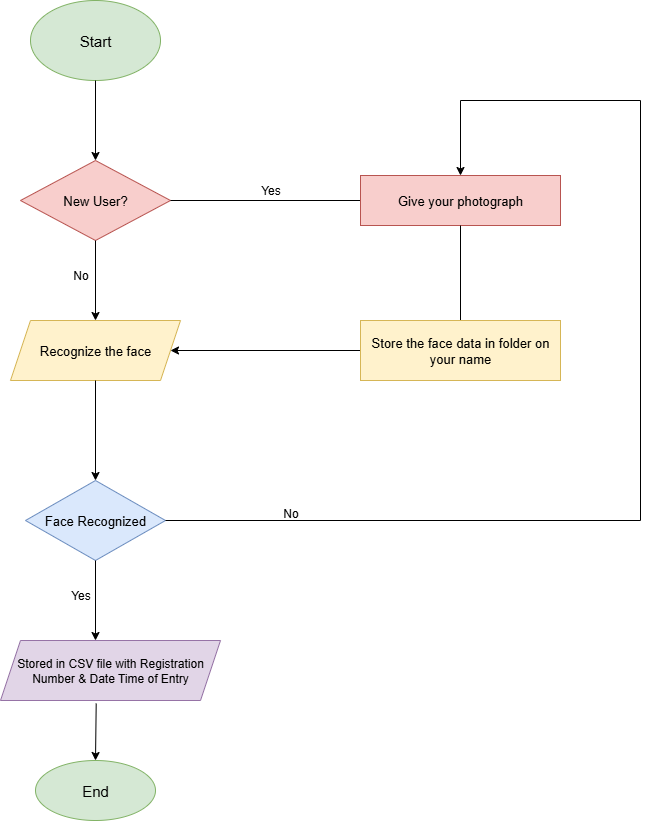

The diagram above was exported from draw.io. Its source (the exported page's mxGraphModel, read from the mxfile embedded in the PNG):
<mxGraphModel dx="1580" dy="869" grid="1" gridSize="10" guides="1" tooltips="1" connect="1" arrows="1" fold="1" page="1" pageScale="1" pageWidth="827" pageHeight="1169" math="0" shadow="0">
  <root>
    <mxCell id="0" />
    <mxCell id="1" parent="0" />
    <mxCell id="kU0S_IhtROTz18n0cKo2-1" value="&lt;font style=&quot;font-size: 15px;&quot;&gt;Start&lt;/font&gt;" style="ellipse;whiteSpace=wrap;html=1;fillColor=#d5e8d4;strokeColor=#82b366;" vertex="1" parent="1">
      <mxGeometry x="110" y="40" width="130" height="80" as="geometry" />
    </mxCell>
    <mxCell id="kU0S_IhtROTz18n0cKo2-2" value="" style="endArrow=classic;html=1;rounded=0;exitX=0.5;exitY=1;exitDx=0;exitDy=0;" edge="1" parent="1" source="kU0S_IhtROTz18n0cKo2-1">
      <mxGeometry width="50" height="50" relative="1" as="geometry">
        <mxPoint x="180" y="130" as="sourcePoint" />
        <mxPoint x="175" y="200" as="targetPoint" />
      </mxGeometry>
    </mxCell>
    <mxCell id="kU0S_IhtROTz18n0cKo2-3" value="&lt;font style=&quot;font-size: 13px;&quot;&gt;New User?&lt;/font&gt;" style="rhombus;whiteSpace=wrap;html=1;fillColor=#f8cecc;strokeColor=#b85450;" vertex="1" parent="1">
      <mxGeometry x="100" y="200" width="150" height="80" as="geometry" />
    </mxCell>
    <mxCell id="kU0S_IhtROTz18n0cKo2-4" value="" style="endArrow=classic;html=1;rounded=0;exitX=0.5;exitY=1;exitDx=0;exitDy=0;" edge="1" parent="1" source="kU0S_IhtROTz18n0cKo2-3">
      <mxGeometry width="50" height="50" relative="1" as="geometry">
        <mxPoint x="390" y="270" as="sourcePoint" />
        <mxPoint x="175" y="360" as="targetPoint" />
      </mxGeometry>
    </mxCell>
    <mxCell id="kU0S_IhtROTz18n0cKo2-5" value="&lt;font style=&quot;font-size: 13px;&quot;&gt;Recognize the face&lt;/font&gt;" style="shape=parallelogram;perimeter=parallelogramPerimeter;whiteSpace=wrap;html=1;fixedSize=1;fillColor=#fff2cc;strokeColor=#d6b656;" vertex="1" parent="1">
      <mxGeometry x="90" y="360" width="170" height="60" as="geometry" />
    </mxCell>
    <mxCell id="kU0S_IhtROTz18n0cKo2-6" value="" style="endArrow=classic;html=1;rounded=0;exitX=0.5;exitY=1;exitDx=0;exitDy=0;entryX=0.5;entryY=0;entryDx=0;entryDy=0;" edge="1" parent="1" source="kU0S_IhtROTz18n0cKo2-5" target="kU0S_IhtROTz18n0cKo2-7">
      <mxGeometry width="50" height="50" relative="1" as="geometry">
        <mxPoint x="170" y="430" as="sourcePoint" />
        <mxPoint x="175" y="510" as="targetPoint" />
      </mxGeometry>
    </mxCell>
    <mxCell id="kU0S_IhtROTz18n0cKo2-7" value="&lt;font style=&quot;font-size: 13px;&quot;&gt;Face Recognized&lt;/font&gt;" style="rhombus;whiteSpace=wrap;html=1;fillColor=#dae8fc;strokeColor=#6c8ebf;" vertex="1" parent="1">
      <mxGeometry x="105" y="520" width="140" height="80" as="geometry" />
    </mxCell>
    <mxCell id="kU0S_IhtROTz18n0cKo2-8" value="" style="endArrow=classic;html=1;rounded=0;exitX=0.5;exitY=1;exitDx=0;exitDy=0;" edge="1" parent="1" source="kU0S_IhtROTz18n0cKo2-7">
      <mxGeometry width="50" height="50" relative="1" as="geometry">
        <mxPoint x="390" y="630" as="sourcePoint" />
        <mxPoint x="175" y="680" as="targetPoint" />
      </mxGeometry>
    </mxCell>
    <mxCell id="kU0S_IhtROTz18n0cKo2-9" value="Stored in CSV file with Registration Number &amp;amp; Date Time of Entry" style="shape=parallelogram;perimeter=parallelogramPerimeter;whiteSpace=wrap;html=1;fixedSize=1;fillColor=#e1d5e7;strokeColor=#9673a6;" vertex="1" parent="1">
      <mxGeometry x="80" y="680" width="220" height="60" as="geometry" />
    </mxCell>
    <mxCell id="kU0S_IhtROTz18n0cKo2-11" value="" style="endArrow=classic;html=1;rounded=0;exitX=0.435;exitY=1.049;exitDx=0;exitDy=0;exitPerimeter=0;" edge="1" parent="1" source="kU0S_IhtROTz18n0cKo2-9" target="kU0S_IhtROTz18n0cKo2-12">
      <mxGeometry width="50" height="50" relative="1" as="geometry">
        <mxPoint x="390" y="710" as="sourcePoint" />
        <mxPoint x="176" y="830" as="targetPoint" />
      </mxGeometry>
    </mxCell>
    <mxCell id="kU0S_IhtROTz18n0cKo2-12" value="&lt;font style=&quot;font-size: 15px;&quot;&gt;End&lt;/font&gt;" style="ellipse;whiteSpace=wrap;html=1;fillColor=#d5e8d4;strokeColor=#82b366;" vertex="1" parent="1">
      <mxGeometry x="115" y="800" width="120" height="60" as="geometry" />
    </mxCell>
    <mxCell id="kU0S_IhtROTz18n0cKo2-14" value="" style="endArrow=none;html=1;rounded=0;exitX=1;exitY=0.5;exitDx=0;exitDy=0;" edge="1" parent="1" source="kU0S_IhtROTz18n0cKo2-3" target="kU0S_IhtROTz18n0cKo2-15">
      <mxGeometry width="50" height="50" relative="1" as="geometry">
        <mxPoint x="390" y="230" as="sourcePoint" />
        <mxPoint x="380" y="240" as="targetPoint" />
      </mxGeometry>
    </mxCell>
    <mxCell id="kU0S_IhtROTz18n0cKo2-15" value="&lt;font style=&quot;font-size: 13px;&quot;&gt;Give your photograph&lt;/font&gt;" style="rounded=0;whiteSpace=wrap;html=1;fillColor=#f8cecc;strokeColor=#b85450;" vertex="1" parent="1">
      <mxGeometry x="440" y="215" width="200" height="50" as="geometry" />
    </mxCell>
    <mxCell id="kU0S_IhtROTz18n0cKo2-16" value="" style="endArrow=none;html=1;rounded=0;exitX=0.5;exitY=1;exitDx=0;exitDy=0;entryX=0.5;entryY=0;entryDx=0;entryDy=0;" edge="1" parent="1" source="kU0S_IhtROTz18n0cKo2-15" target="kU0S_IhtROTz18n0cKo2-18">
      <mxGeometry width="50" height="50" relative="1" as="geometry">
        <mxPoint x="390" y="230" as="sourcePoint" />
        <mxPoint x="540" y="340" as="targetPoint" />
      </mxGeometry>
    </mxCell>
    <mxCell id="kU0S_IhtROTz18n0cKo2-17" value="" style="endArrow=classic;html=1;rounded=0;" edge="1" parent="1" target="kU0S_IhtROTz18n0cKo2-5">
      <mxGeometry width="50" height="50" relative="1" as="geometry">
        <mxPoint x="440" y="390" as="sourcePoint" />
        <mxPoint x="440" y="180" as="targetPoint" />
        <Array as="points" />
      </mxGeometry>
    </mxCell>
    <mxCell id="kU0S_IhtROTz18n0cKo2-18" value="&lt;font style=&quot;font-size: 13px;&quot;&gt;Store the face data in folder on your name&lt;/font&gt;" style="rounded=0;whiteSpace=wrap;html=1;fillColor=#fff2cc;strokeColor=#d6b656;" vertex="1" parent="1">
      <mxGeometry x="440" y="360" width="200" height="60" as="geometry" />
    </mxCell>
    <mxCell id="kU0S_IhtROTz18n0cKo2-19" value="" style="endArrow=classic;html=1;rounded=0;exitX=1;exitY=0.5;exitDx=0;exitDy=0;entryX=0.5;entryY=0;entryDx=0;entryDy=0;" edge="1" parent="1" source="kU0S_IhtROTz18n0cKo2-7" target="kU0S_IhtROTz18n0cKo2-15">
      <mxGeometry width="50" height="50" relative="1" as="geometry">
        <mxPoint x="390" y="400" as="sourcePoint" />
        <mxPoint x="720" y="130" as="targetPoint" />
        <Array as="points">
          <mxPoint x="720" y="560" />
          <mxPoint x="720" y="140" />
          <mxPoint x="540" y="140" />
        </Array>
      </mxGeometry>
    </mxCell>
    <mxCell id="kU0S_IhtROTz18n0cKo2-20" value="&lt;font&gt;Yes&lt;/font&gt;" style="text;html=1;align=center;verticalAlign=middle;resizable=0;points=[];autosize=1;strokeColor=none;fillColor=none;" vertex="1" parent="1">
      <mxGeometry x="330" y="215" width="40" height="30" as="geometry" />
    </mxCell>
    <mxCell id="kU0S_IhtROTz18n0cKo2-21" value="No" style="text;html=1;align=center;verticalAlign=middle;resizable=0;points=[];autosize=1;strokeColor=none;fillColor=none;" vertex="1" parent="1">
      <mxGeometry x="140" y="300" width="40" height="30" as="geometry" />
    </mxCell>
    <mxCell id="kU0S_IhtROTz18n0cKo2-23" value="No" style="text;html=1;align=center;verticalAlign=middle;resizable=0;points=[];autosize=1;strokeColor=none;fillColor=none;" vertex="1" parent="1">
      <mxGeometry x="350" y="538" width="40" height="30" as="geometry" />
    </mxCell>
    <mxCell id="kU0S_IhtROTz18n0cKo2-24" value="Yes" style="text;html=1;align=center;verticalAlign=middle;resizable=0;points=[];autosize=1;strokeColor=none;fillColor=none;" vertex="1" parent="1">
      <mxGeometry x="140" y="620" width="40" height="30" as="geometry" />
    </mxCell>
  </root>
</mxGraphModel>